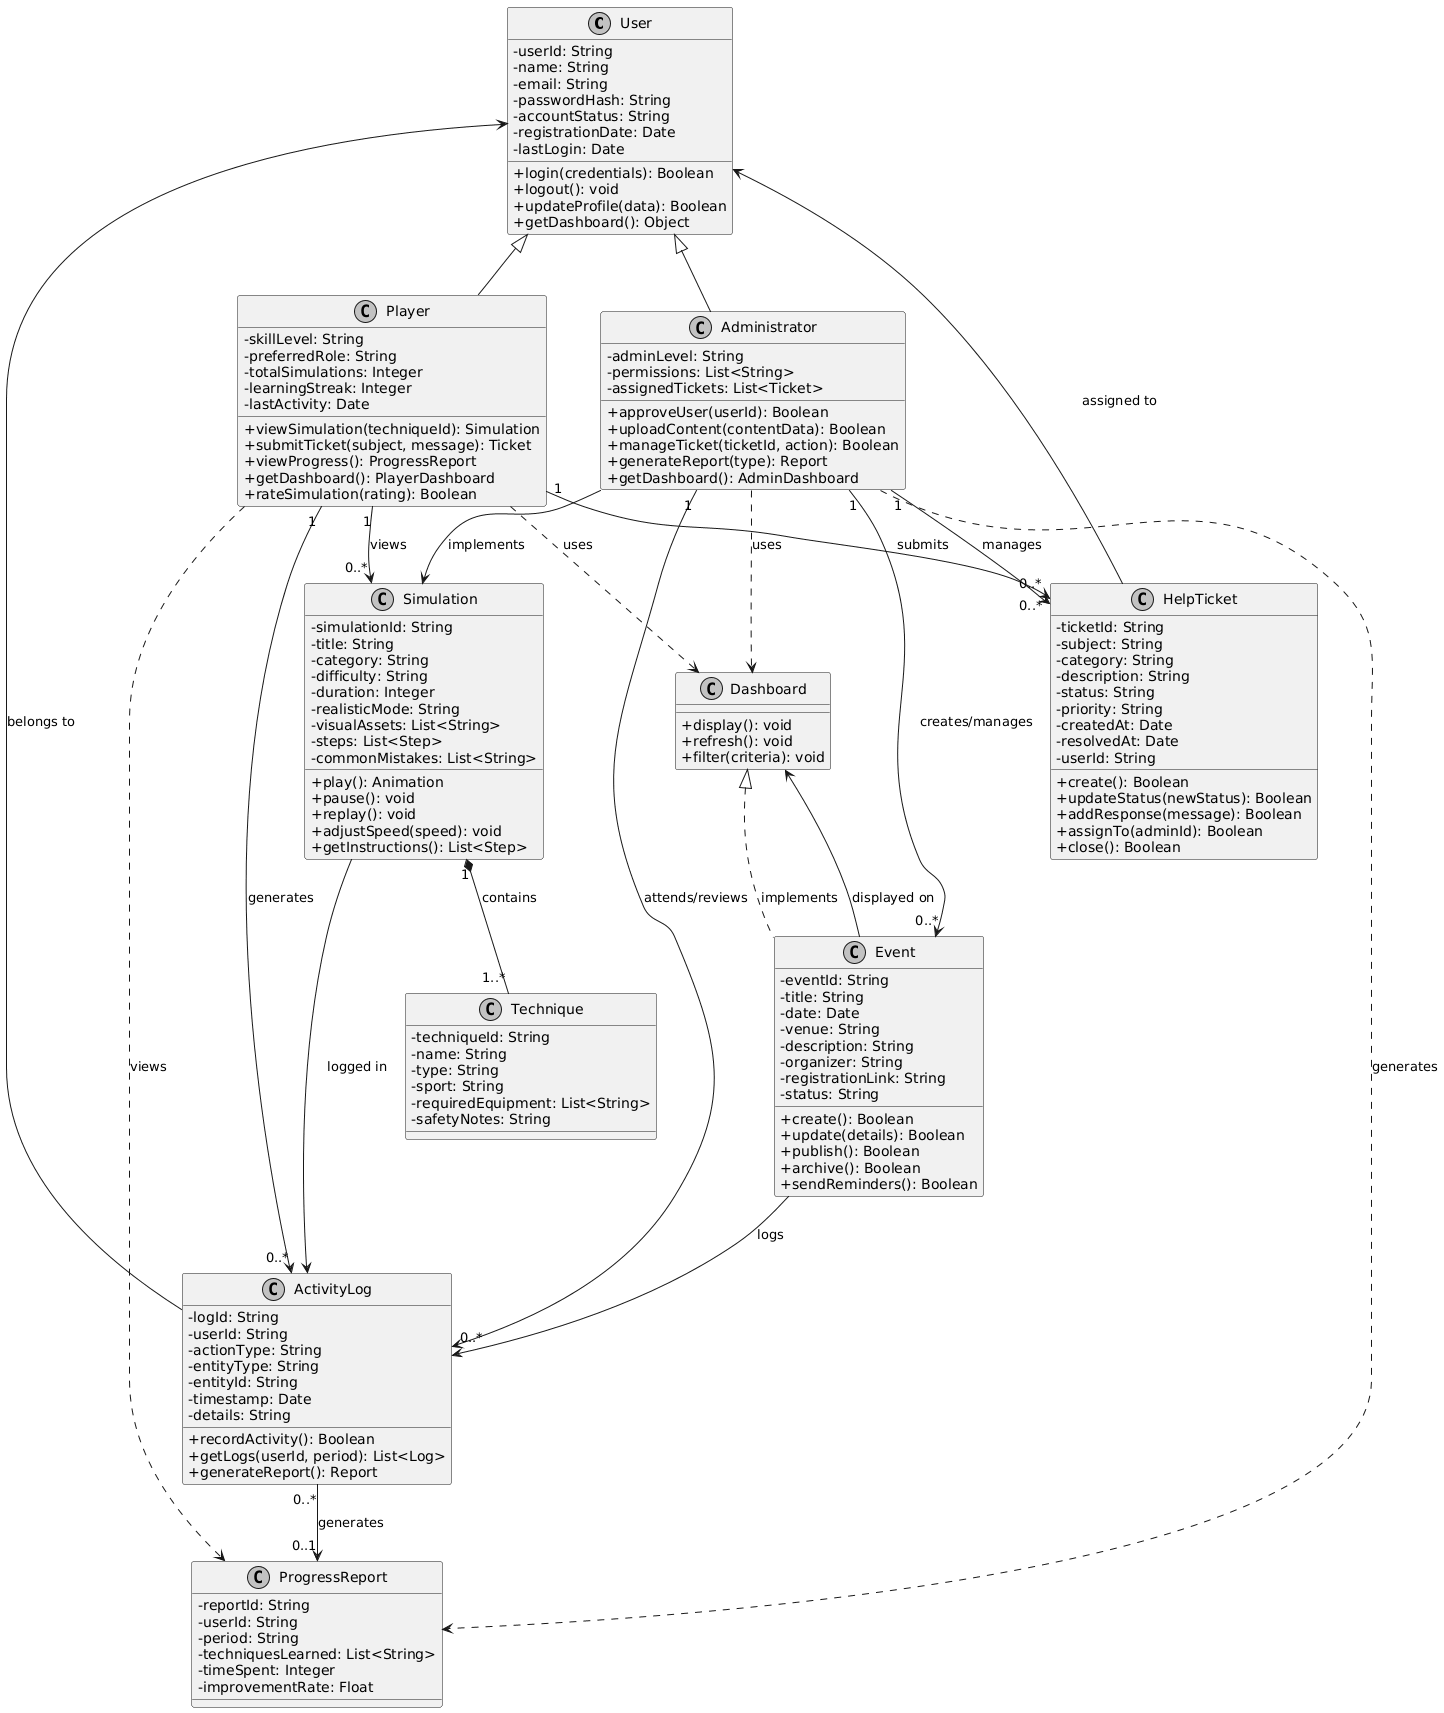

The diagram above was rendered by PlantUML. Its source (embedded in the PNG):
@startuml
skinparam monochrome true
skinparam classAttributeIconSize 0

class User {
  - userId: String
  - name: String
  - email: String
  - passwordHash: String
  - accountStatus: String
  - registrationDate: Date
  - lastLogin: Date
  + login(credentials): Boolean
  + logout(): void
  + updateProfile(data): Boolean
  + getDashboard(): Object
}

class Player {
  - skillLevel: String
  - preferredRole: String
  - totalSimulations: Integer
  - learningStreak: Integer
  - lastActivity: Date
  + viewSimulation(techniqueId): Simulation
  + submitTicket(subject, message): Ticket
  + viewProgress(): ProgressReport
  + getDashboard(): PlayerDashboard
  + rateSimulation(rating): Boolean
}

class Administrator {
  - adminLevel: String
  - permissions: List<String>
  - assignedTickets: List<Ticket>
  + approveUser(userId): Boolean
  + uploadContent(contentData): Boolean
  + manageTicket(ticketId, action): Boolean
  + generateReport(type): Report
  + getDashboard(): AdminDashboard
}

class HelpTicket {
  - ticketId: String
  - subject: String
  - category: String
  - description: String
  - status: String
  - priority: String
  - createdAt: Date
  - resolvedAt: Date
  - userId: String
  + create(): Boolean
  + updateStatus(newStatus): Boolean
  + addResponse(message): Boolean
  + assignTo(adminId): Boolean
  + close(): Boolean
}

class Simulation {
  - simulationId: String
  - title: String
  - category: String
  - difficulty: String
  - duration: Integer
  - realisticMode: String
  - visualAssets: List<String>
  - steps: List<Step>
  - commonMistakes: List<String>
  + play(): Animation
  + pause(): void
  + replay(): void
  + adjustSpeed(speed): void
  + getInstructions(): List<Step>
}

class Technique {
  - techniqueId: String
  - name: String
  - type: String
  - sport: String
  - requiredEquipment: List<String>
  - safetyNotes: String
}

class ActivityLog {
  - logId: String
  - userId: String
  - actionType: String
  - entityType: String
  - entityId: String
  - timestamp: Date
  - details: String
  + recordActivity(): Boolean
  + getLogs(userId, period): List<Log>
  + generateReport(): Report
}

class ProgressReport {
  - reportId: String
  - userId: String
  - period: String
  - techniquesLearned: List<String>
  - timeSpent: Integer
  - improvementRate: Float
}

class Event {
  - eventId: String
  - title: String
  - date: Date
  - venue: String
  - description: String
  - organizer: String
  - registrationLink: String
  - status: String
  + create(): Boolean
  + update(details): Boolean
  + publish(): Boolean
  + archive(): Boolean
  + sendReminders(): Boolean
}

class Dashboard {
  + display(): void
  + refresh(): void
  + filter(criteria): void
}

/' Inheritance Relationships '/
User <|-- Player
User <|-- Administrator

/' Player Relationships '/
Player "1" --> "0..*" HelpTicket : submits
Player "1" --> "0..*" Simulation : views
Player "1" --> "0..*" ActivityLog : generates
Player ..> ProgressReport : views
Player ..> Dashboard : uses

/' Administrator Relationships '/
Administrator "1" --> "0..*" HelpTicket : manages
Administrator "1" --> "0..*" Event : creates/manages
Administrator "1" --> "0..*" ActivityLog : attends/reviews
Administrator ..> ProgressReport : generates
Administrator ..> Dashboard : uses
Administrator --> Simulation : implements

/' HelpTicket Relationships '/
HelpTicket --> User : assigned to

/' Simulation Relationships '/
Simulation "1" *-- "1..*" Technique : contains
Simulation --> ActivityLog : logged in

/' ActivityLog Relationships '/
ActivityLog --> User : belongs to
ActivityLog "0..*" --> "0..1" ProgressReport : generates

/' Event Relationships '/
Event --> Dashboard : displayed on
Event --> ActivityLog : logs

/' Dashboard Implementations '/
Dashboard <|.. Event : implements
@enduml